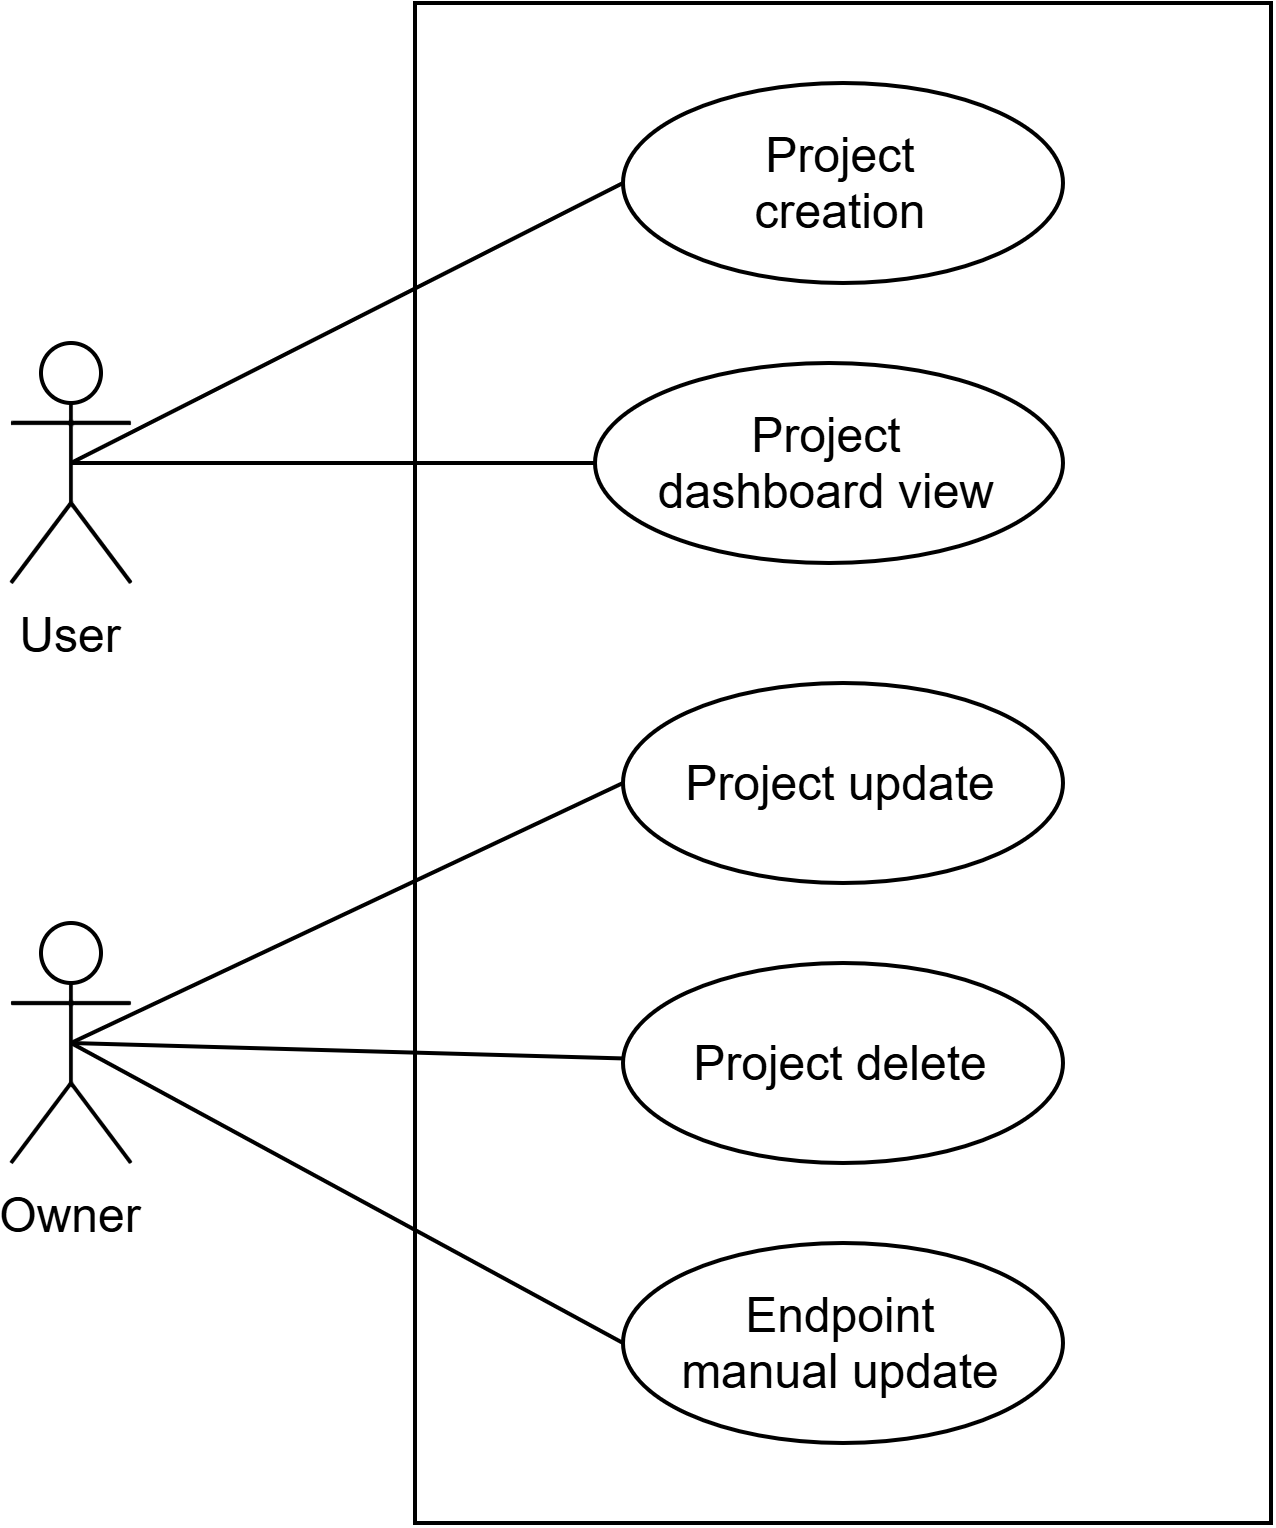

The diagram above was exported from draw.io. Its source (the exported page's mxGraphModel, read from the mxfile embedded in the PNG):
<mxGraphModel dx="1221" dy="505" grid="1" gridSize="10" guides="1" tooltips="1" connect="1" arrows="1" fold="1" page="1" pageScale="1" pageWidth="850" pageHeight="1100" math="0" shadow="0">
  <root>
    <mxCell id="BJT5ZhcUSTSoMenL6MsL-0" />
    <mxCell id="BJT5ZhcUSTSoMenL6MsL-1" parent="BJT5ZhcUSTSoMenL6MsL-0" />
    <mxCell id="BJT5ZhcUSTSoMenL6MsL-2" parent="BJT5ZhcUSTSoMenL6MsL-1" style="rounded=0;whiteSpace=wrap;html=1;" value="" vertex="1">
      <mxGeometry height="380" width="214" x="671" y="270" as="geometry" />
    </mxCell>
    <mxCell id="BJT5ZhcUSTSoMenL6MsL-3" parent="BJT5ZhcUSTSoMenL6MsL-1" style="ellipse;whiteSpace=wrap;html=1;shapeInside=1;" value="Project creation" vertex="1">
      <mxGeometry height="50" width="110" x="723" y="290" as="geometry" />
    </mxCell>
    <mxCell id="BJT5ZhcUSTSoMenL6MsL-4" parent="BJT5ZhcUSTSoMenL6MsL-1" style="ellipse;whiteSpace=wrap;html=1;shapeInside=1;" value="Project dashboard view" vertex="1">
      <mxGeometry height="50" width="117" x="716" y="360" as="geometry" />
    </mxCell>
    <mxCell id="BJT5ZhcUSTSoMenL6MsL-5" parent="BJT5ZhcUSTSoMenL6MsL-1" style="ellipse;whiteSpace=wrap;html=1;shapeInside=1;" value="Project update" vertex="1">
      <mxGeometry height="50" width="110" x="723" y="440" as="geometry" />
    </mxCell>
    <mxCell id="BJT5ZhcUSTSoMenL6MsL-6" parent="BJT5ZhcUSTSoMenL6MsL-1" style="ellipse;whiteSpace=wrap;html=1;shapeInside=1;" value="Project delete" vertex="1">
      <mxGeometry height="50" width="110" x="723" y="510" as="geometry" />
    </mxCell>
    <mxCell id="6VG9H6p4S9HlIdNzEFHr-1" parent="BJT5ZhcUSTSoMenL6MsL-1" style="ellipse;whiteSpace=wrap;html=1;shapeInside=1;" value="Endpoint manual update" vertex="1">
      <mxGeometry height="50" width="110" x="723" y="580" as="geometry" />
    </mxCell>
    <mxCell id="wbbZ9wSM4ei_xgPWbNAX-4" edge="1" parent="BJT5ZhcUSTSoMenL6MsL-1" source="6VG9H6p4S9HlIdNzEFHr-8" style="rounded=0;orthogonalLoop=1;jettySize=auto;html=1;exitX=0.5;exitY=0.5;exitDx=0;exitDy=0;exitPerimeter=0;entryX=0;entryY=0.5;entryDx=0;entryDy=0;endArrow=none;endFill=0;" target="BJT5ZhcUSTSoMenL6MsL-3">
      <mxGeometry relative="1" as="geometry" />
    </mxCell>
    <mxCell id="wbbZ9wSM4ei_xgPWbNAX-5" edge="1" parent="BJT5ZhcUSTSoMenL6MsL-1" source="6VG9H6p4S9HlIdNzEFHr-8" style="rounded=0;orthogonalLoop=1;jettySize=auto;html=1;exitX=0.5;exitY=0.5;exitDx=0;exitDy=0;exitPerimeter=0;entryX=0;entryY=0.5;entryDx=0;entryDy=0;endArrow=none;endFill=0;" target="BJT5ZhcUSTSoMenL6MsL-4">
      <mxGeometry relative="1" as="geometry" />
    </mxCell>
    <mxCell id="6VG9H6p4S9HlIdNzEFHr-8" parent="BJT5ZhcUSTSoMenL6MsL-1" style="shape=umlActor;verticalLabelPosition=bottom;verticalAlign=top;html=1;outlineConnect=0;" value="&lt;div&gt;User&lt;/div&gt;" vertex="1">
      <mxGeometry height="60" width="30" x="570" y="355" as="geometry" />
    </mxCell>
    <mxCell id="fkxZbBs1q0ZiIASpGH6j-4" edge="1" parent="BJT5ZhcUSTSoMenL6MsL-1" source="fkxZbBs1q0ZiIASpGH6j-0" style="rounded=0;orthogonalLoop=1;jettySize=auto;html=1;exitX=0.5;exitY=0.5;exitDx=0;exitDy=0;exitPerimeter=0;entryX=0;entryY=0.5;entryDx=0;entryDy=0;endArrow=none;endFill=0;" target="BJT5ZhcUSTSoMenL6MsL-5">
      <mxGeometry relative="1" as="geometry" />
    </mxCell>
    <mxCell id="fkxZbBs1q0ZiIASpGH6j-5" edge="1" parent="BJT5ZhcUSTSoMenL6MsL-1" source="fkxZbBs1q0ZiIASpGH6j-0" style="rounded=0;orthogonalLoop=1;jettySize=auto;html=1;exitX=0.5;exitY=0.5;exitDx=0;exitDy=0;exitPerimeter=0;endArrow=none;endFill=0;" target="BJT5ZhcUSTSoMenL6MsL-6">
      <mxGeometry relative="1" as="geometry" />
    </mxCell>
    <mxCell id="fkxZbBs1q0ZiIASpGH6j-6" edge="1" parent="BJT5ZhcUSTSoMenL6MsL-1" source="fkxZbBs1q0ZiIASpGH6j-0" style="rounded=0;orthogonalLoop=1;jettySize=auto;html=1;exitX=0.5;exitY=0.5;exitDx=0;exitDy=0;exitPerimeter=0;entryX=0;entryY=0.5;entryDx=0;entryDy=0;endArrow=none;endFill=0;" target="6VG9H6p4S9HlIdNzEFHr-1">
      <mxGeometry relative="1" as="geometry" />
    </mxCell>
    <object label="Owner" id="fkxZbBs1q0ZiIASpGH6j-0">
      <mxCell parent="BJT5ZhcUSTSoMenL6MsL-1" style="shape=umlActor;verticalLabelPosition=bottom;verticalAlign=top;html=1;outlineConnect=0;" vertex="1">
        <mxGeometry height="60" width="30" x="570" y="500" as="geometry" />
      </mxCell>
    </object>
  </root>
</mxGraphModel>